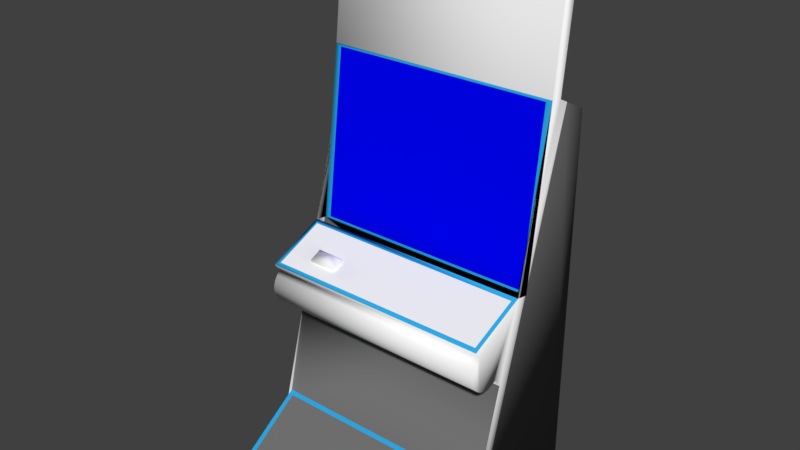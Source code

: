# Source: fruitmachine.blend  (saved by Blender 2.79.0; exported with 4.5.12 LTS)
import bpy
from mathutils import Matrix  # noqa: F401  (used for matrix-valued properties, if any)

bpy.ops.wm.read_factory_settings(use_empty=True)
scene = bpy.context.scene
scene.name = 'Scene'

# ---- collections
col_collection_1 = bpy.data.collections.new('Collection 1'); scene.collection.children.link(col_collection_1)

# ---- materials (node trees are filled in below, after node groups)
mat_charcoal = bpy.data.materials.new('__Charcoal_')
mat_charcoal.alpha_threshold = 0.0
mat_charcoal.use_transparent_shadow = False
mat_charcoal.diffuse_color = (0.1716, 0.1716, 0.1716, 1.0)
mat_charcoal.roughness = 0.5
mat_panel = bpy.data.materials.new('Panel')
mat_panel.alpha_threshold = 0.0
mat_panel.use_transparent_shadow = False
mat_panel.diffuse_color = (0.9412, 0.9412, 0.9412, 1.0)
mat_panel.roughness = 0.5
mat_screen = bpy.data.materials.new('Screen')
mat_screen.alpha_threshold = 0.0
mat_screen.use_transparent_shadow = False
mat_screen.diffuse_color = (0.0, 0.0006582, 1.0, 1.0)
mat_screen.roughness = 0.5
mat_material_0 = bpy.data.materials.new('material_0')
mat_material_0.alpha_threshold = 0.0
mat_material_0.use_transparent_shadow = False
mat_material_0.roughness = 0.5
mat_neon = bpy.data.materials.new('Neon')
mat_neon.alpha_threshold = 0.0
mat_neon.use_transparent_shadow = False
mat_neon.diffuse_color = (0.02621, 0.4079, 0.8, 1.0)
mat_neon.roughness = 0.5
mat_title = bpy.data.materials.new('Title')
mat_title.alpha_threshold = 0.0
mat_title.use_transparent_shadow = False
mat_title.roughness = 0.5
mat_button = bpy.data.materials.new('Button')
mat_button.alpha_threshold = 0.0
mat_button.use_transparent_shadow = False
mat_button.roughness = 0.5

# ---- material node trees

# ---- world
world_world = bpy.data.worlds.new('World'); scene.world = world_world
world_world.color = (0.05088, 0.05088, 0.05088)
world_world.use_sun_shadow = False
world_world.sun_shadow_jitter_overblur = 0.0
world_world.cycles.sampling_method = 'MANUAL'

# ---- meshes
me_id33 = bpy.data.meshes.new('ID33')
me_id33.from_pydata([(-21.71, -4.754, -24.78), (21.71, -4.754, -24.78), (21.71, -6.046, 1.405), (-21.71, 3.7, 7.712), (-20.97, -6.402, 3.343), (-21.71, -4.494, -5.479), (-21.71, -3.498, -5.519), (-21.71, -2.526, -5.3), (-21.71, -7.648, -2.062), (-21.71, -7.311, -0.1142), (-21.71, -6.965, -3.917), (-21.71, -6.289, -4.65), (21.71, -6.778, 0.7285), (-21.71, -6.046, 1.405), (-21.71, -6.778, 0.7285), (21.71, -7.648, -2.062), (21.71, -7.311, -0.1142), (21.71, -6.289, -4.65), (21.71, -7.862, -33.43), (20.97, -6.402, 3.343), (21.71, -4.494, -5.479), (21.71, -3.498, -5.519), (21.71, -2.526, -5.3), (21.71, -1.643, -4.837), (21.71, 12.32, 38.39), (-21.71, 12.32, 38.39), (21.71, 14.17, 37.46), (-21.71, -0.3439, -6.678), (21.71, -0.3439, -6.678), (-21.71, -1.643, -4.837), (-21.71, -5.446, -5.183), (21.71, -5.446, -5.183), (21.71, -6.965, -3.917), (21.71, -7.428, -3.035), (-21.71, -7.428, -3.035), (21.71, -7.608, -1.066), (-21.71, -7.608, -1.066), (-21.71, -5.75, -33.43), (-21.71, -7.862, -33.43), (21.71, 10.02, 38.86), (-21.71, 5.997, 7.246), (21.71, 5.997, 7.246), (-21.71, 10.02, 38.86), (21.71, 3.7, 7.712), (21.71, 18.95, -33.43), (21.71, -5.75, -33.43), (21.71, 18.95, 35.07), (-21.71, 14.17, 37.46), (-21.71, 18.95, -33.43), (-21.71, 18.95, 35.07), (-21.71, -17.27, -33.43), (21.71, -17.27, -33.43), (-20.62, 9.968, 38.42), (-20.62, 6.053, 7.686), (20.62, 9.968, 38.42), (20.62, 6.053, 7.686), (-21.71, -7.177, 3.008), (21.71, -7.177, 3.008), (-20.97, 2.925, 7.377), (20.97, 2.925, 7.377), (-20.84, -16.59, -32.96), (-20.84, -5.431, -25.24), (20.84, -5.431, -25.24), (20.84, -16.59, -32.96), (-21.71, 15.11, 62.38), (21.71, 15.11, 62.38), (21.71, 12.81, 62.85), (-21.71, 12.81, 62.85), (-5.722e-06, 2.925, 7.377), (-20.97, -1.738, 5.36), (-1.907e-06, -6.402, 3.343), (20.97, -1.738, 5.36), (-3.815e-06, -1.738, 5.36), (-10.48, 2.925, 7.377), (-20.97, 0.5934, 6.369), (-10.48, -6.402, 3.343), (20.97, 0.5934, 6.369), (10.48, 2.925, 7.377), (-20.97, -4.07, 4.352), (10.48, -6.402, 3.343), (20.97, -4.07, 4.352), (10.48, -1.738, 5.36), (-10.48, -1.738, 5.36), (-4.768e-06, 0.5934, 6.369), (-2.861e-06, -4.07, 4.352), (-10.48, -4.07, 4.352), (-10.48, 0.5934, 6.369), (10.48, 0.5934, 6.369), (10.48, -4.07, 4.352), (-15.73, 2.925, 7.377), (-20.97, 1.759, 6.873), (-15.73, -6.402, 3.343), (20.97, 1.759, 6.873), (5.242, 2.925, 7.377), (-20.97, -2.904, 4.856), (5.242, -6.402, 3.343), (20.97, -2.904, 4.856), (15.73, -1.738, 5.36), (-5.242, -1.738, 5.36), (-5.245e-06, 1.759, 6.873), (-3.338e-06, -2.904, 4.856), (-5.242, 2.925, 7.377), (-20.97, -0.5725, 5.864), (-5.242, -6.402, 3.343), (20.97, -0.5725, 5.864), (15.73, 2.925, 7.377), (-20.97, -5.236, 3.847), (15.73, -6.402, 3.343), (20.97, -5.236, 3.847), (5.242, -1.738, 5.36), (-15.73, -1.738, 5.36), (-4.292e-06, -0.5725, 5.864), (-2.384e-06, -5.236, 3.847), (-5.242, -4.07, 4.352), (-15.73, -4.07, 4.352), (-10.48, -2.904, 4.856), (-10.48, -5.236, 3.847), (-5.242, 0.5934, 6.369), (-15.73, 0.5934, 6.369), (-10.48, 1.759, 6.873), (-10.48, -0.5725, 5.864), (15.73, 0.5934, 6.369), (5.242, 0.5934, 6.369), (10.48, 1.759, 6.873), (10.48, -0.5725, 5.864), (15.73, -4.07, 4.352), (5.242, -4.07, 4.352), (10.48, -2.904, 4.856), (10.48, -5.236, 3.847), (5.242, -5.236, 3.847), (5.242, -2.904, 4.856), (15.73, -2.904, 4.856), (5.242, -0.5725, 5.864), (5.242, 1.759, 6.873), (15.73, 1.759, 6.873), (-15.73, -0.5725, 5.864), (-15.73, 1.759, 6.873), (-5.242, 1.759, 6.873), (-15.73, -5.236, 3.847), (-15.73, -2.904, 4.856), (-5.242, -2.904, 4.856), (-5.242, -5.236, 3.847), (-5.242, -0.5725, 5.864), (15.73, -0.5725, 5.864), (15.73, -5.236, 3.847), (-10.48, -4.07, 4.352), (-15.73, -2.904, 4.856), (-15.73, -1.738, 5.36), (-10.48, -2.904, 4.856), (-15.73, -4.07, 4.352), (-10.48, -1.738, 5.36), (-10.48, -3.117, 5.347), (-10.48, -1.951, 5.851), (-15.73, -3.117, 5.347), (-15.73, -1.951, 5.851), (-10.48, -4.283, 4.842), (-15.73, -4.283, 4.842), (-10.48, -2.534, 5.599), (-15.73, -2.534, 5.599), (-10.48, -3.7, 5.094), (-13.11, -4.283, 4.842), (-15.73, -3.7, 5.094), (-13.11, -1.951, 5.851)], [], [(28, 0, 1), (0, 28, 27), (57, 13, 2), (13, 57, 56), (3, 13, 56), (13, 3, 30), (30, 3, 5), (5, 3, 6), (6, 3, 7), (7, 3, 29), (29, 3, 27), (27, 37, 38), (37, 27, 47), (47, 27, 3), (47, 3, 25), (36, 34, 8), (34, 36, 9), (34, 9, 10), (10, 9, 14), (10, 14, 11), (11, 14, 13), (11, 13, 30), (12, 13, 14), (13, 12, 2), (33, 35, 15), (35, 33, 16), (16, 33, 32), (16, 32, 12), (12, 32, 17), (12, 17, 2), (2, 17, 31), (45, 28, 18), (28, 45, 26), (28, 26, 43), (43, 26, 24), (2, 43, 57), (43, 2, 31), (43, 31, 20), (43, 20, 21), (43, 21, 22), (43, 22, 23), (43, 23, 28), (24, 47, 25), (47, 24, 26), (23, 27, 28), (27, 23, 29), (23, 7, 29), (7, 23, 22), (22, 6, 7), (6, 22, 21), (21, 5, 6), (5, 21, 20), (20, 30, 5), (30, 20, 31), (31, 11, 30), (11, 31, 17), (32, 11, 17), (11, 32, 10), (33, 10, 32), (10, 33, 34), (15, 34, 33), (34, 15, 8), (35, 8, 15), (8, 35, 36), (16, 36, 35), (36, 16, 9), (12, 9, 16), (9, 12, 14), (44, 37, 48), (37, 44, 38), (38, 44, 18), (18, 44, 45), (54, 53, 55), (53, 54, 52), (44, 26, 45), (26, 44, 46), (26, 49, 47), (49, 26, 46), (49, 44, 48), (44, 49, 46), (47, 48, 37), (48, 47, 49), (62, 61, 60, 63), (53, 52, 42, 40), (52, 54, 39, 42), (54, 55, 41, 39), (55, 53, 40, 41), (39, 24, 65, 66), (3, 40, 42, 25), (24, 39, 41, 43), (4, 106, 78, 94, 69, 102, 74, 90, 58, 3, 56), (19, 107, 79, 95, 70, 103, 75, 91, 4, 56, 57), (59, 92, 76, 104, 71, 96, 80, 108, 19, 57, 43), (58, 89, 73, 101, 68, 93, 77, 105, 59, 43, 3), (61, 62, 1, 0), (63, 60, 50, 51), (62, 63, 51, 1), (60, 61, 0, 50), (64, 67, 66, 65), (24, 25, 64, 65), (42, 39, 66, 67), (25, 42, 67, 64), (144, 107, 19, 108), (143, 97, 71, 104), (142, 98, 72, 111), (141, 103, 70, 112), (140, 113, 84, 100), (139, 114, 149, 146), (138, 91, 75, 116), (137, 117, 83, 99), (136, 118, 86, 119), (135, 110, 82, 120), (134, 121, 76, 92), (133, 122, 87, 123), (132, 109, 81, 124), (131, 125, 80, 96), (130, 126, 88, 127), (129, 95, 79, 128), (126, 129, 128, 88), (84, 112, 129, 126), (112, 70, 95, 129), (109, 130, 127, 81), (72, 100, 130, 109), (100, 84, 126, 130), (97, 131, 96, 71), (81, 127, 131, 97), (127, 88, 125, 131), (122, 132, 124, 87), (83, 111, 132, 122), (111, 72, 109, 132), (93, 133, 123, 77), (68, 99, 133, 93), (99, 83, 122, 133), (105, 134, 92, 59), (77, 123, 134, 105), (123, 87, 121, 134), (118, 135, 120, 86), (74, 102, 135, 118), (102, 69, 110, 135), (89, 136, 119, 73), (58, 90, 136, 89), (90, 74, 118, 136), (101, 137, 99, 68), (73, 119, 137, 101), (119, 86, 117, 137), (114, 138, 116, 85), (78, 106, 138, 114), (106, 4, 91, 138), (114, 85, 145, 149), (69, 94, 139, 110), (94, 78, 114, 139), (98, 140, 100, 72), (82, 115, 140, 98), (115, 85, 113, 140), (113, 141, 112, 84), (85, 116, 141, 113), (116, 75, 103, 141), (117, 142, 111, 83), (86, 120, 142, 117), (120, 82, 98, 142), (121, 143, 104, 76), (87, 124, 143, 121), (124, 81, 97, 143), (125, 144, 108, 80), (88, 128, 144, 125), (128, 79, 107, 144), (152, 162, 154, 158, 153, 161, 156, 160, 155, 159, 151, 157), (148, 150, 152, 157, 151), (85, 115, 148, 145), (82, 110, 147, 150), (115, 82, 150, 148), (110, 139, 146, 147), (146, 149, 156, 161, 153), (145, 148, 151, 159, 155), (147, 146, 153, 158, 154), (150, 147, 154, 162, 152), (149, 145, 155, 160, 156)])
me_id33.polygons.foreach_set('use_smooth', [True] * 177)
me_id33.polygons.foreach_set('material_index', [0, 0, 1, 1, 1, 1, 1, 1, 1, 1, 1, 1, 1, 1, 1, 1, 1, 1, 1, 1, 1, 1, 1, 1, 1, 1, 1, 1, 1, 1, 1, 1, 1, 1, 1, 1, 1, 1, 1, 1, 1, 1, 1, 1, 1, 1, 1, 1, 1, 1, 1, 1, 1, 1, 1, 1, 1, 1, 1, 1, 1, 1, 1, 1, 1, 1, 1, 1, 2, 2, 2, 2, 2, 2, 0, 0, 0, 0, 0, 0, 0, 0, 0, 4, 4, 4, 4, 1, 1, 1, 4, 4, 4, 4, 4, 4, 4, 4, 1, 1, 5, 1, 1, 1, 1, 1, 1, 1, 1, 1, 1, 1, 1, 1, 1, 1, 1, 1, 1, 1, 1, 1, 1, 1, 1, 1, 1, 1, 1, 1, 1, 1, 1, 1, 1, 1, 1, 1, 1, 1, 1, 1, 1, 1, 1, 1, 1, 1, 1, 1, 1, 1, 1, 1, 1, 1, 1, 1, 1, 1, 1, 1, 1, 1, 1, 1, 1, 1, 1, 1, 1, 1, 1, 1, 1, 1, 1])
_uv = me_id33.uv_layers.new(name='UVMap')
_uv.uv.foreach_set('vector', [0.4139, 0.66, 0.09329, 0.3131, 0.6493, 0.4358, 0.09329, 0.3131, 0.4139, 0.66, 0.09386, 0.5808, 0.3242, 0.6294, 0.1157, 0.5835, 0.3333, 0.6306, 0.1157, 0.5835, 0.3242, 0.6294, 0.1185, 0.5837, 0.1044, 0.6149, 0.1157, 0.5835, 0.1185, 0.5837, 0.1157, 0.5835, 0.1044, 0.6149, 0.1049, 0.5773, 0.1049, 0.5773, 0.1044, 0.6149, 0.1029, 0.579, 0.1029, 0.579, 0.1044, 0.6149, 0.101, 0.5809, 0.101, 0.5809, 0.1044, 0.6149, 0.09904, 0.583, 0.09904, 0.583, 0.1044, 0.6149, 0.09712, 0.5852, 0.09712, 0.5852, 0.1044, 0.6149, 0.09386, 0.5808, 0.09386, 0.5808, 0.1939, 0.6818, 0.1995, 0.6931, 0.1939, 0.6818, 0.09386, 0.5808, 0.09744, 0.6925, 0.09744, 0.6925, 0.09386, 0.5808, 0.1044, 0.6149, 0.09744, 0.6925, 0.1044, 0.6149, 0.07831, 0.7179, 0.1133, 0.5805, 0.1105, 0.5788, 0.112, 0.5796, 0.1105, 0.5788, 0.1133, 0.5805, 0.1143, 0.5814, 0.1105, 0.5788, 0.1143, 0.5814, 0.1088, 0.5781, 0.1088, 0.5781, 0.1143, 0.5814, 0.1151, 0.5825, 0.1088, 0.5781, 0.1151, 0.5825, 0.107, 0.5776, 0.107, 0.5776, 0.1151, 0.5825, 0.1157, 0.5835, 0.107, 0.5776, 0.1157, 0.5835, 0.1049, 0.5773, 0.3381, 0.6301, 0.1157, 0.5835, 0.1151, 0.5825, 0.1157, 0.5835, 0.3381, 0.6301, 0.3333, 0.6306, 0.3582, 0.6336, 0.348, 0.6309, 0.3531, 0.6321, 0.348, 0.6309, 0.3582, 0.6336, 0.343, 0.6302, 0.343, 0.6302, 0.3582, 0.6336, 0.3633, 0.6356, 0.343, 0.6302, 0.3633, 0.6356, 0.3381, 0.6301, 0.3381, 0.6301, 0.3633, 0.6356, 0.3683, 0.6383, 0.3381, 0.6301, 0.3683, 0.6383, 0.3333, 0.6306, 0.3333, 0.6306, 0.3683, 0.6383, 0.373, 0.6415, 0.3071, 0.6654, 0.4139, 0.66, 0.2877, 0.6857, 0.4139, 0.66, 0.3071, 0.6654, 0.1721, 0.6763, 0.4139, 0.66, 0.1721, 0.6763, 0.2942, 0.6686, 0.2942, 0.6686, 0.1721, 0.6763, 0.1513, 0.7011, 0.3333, 0.6306, 0.2942, 0.6686, 0.3242, 0.6294, 0.2942, 0.6686, 0.3333, 0.6306, 0.373, 0.6415, 0.2942, 0.6686, 0.373, 0.6415, 0.3797, 0.6452, 0.2942, 0.6686, 0.3797, 0.6452, 0.3861, 0.6491, 0.2942, 0.6686, 0.3861, 0.6491, 0.3922, 0.653, 0.2942, 0.6686, 0.3922, 0.653, 0.3979, 0.6568, 0.2942, 0.6686, 0.3979, 0.6568, 0.4139, 0.66, 0.1513, 0.7011, 0.09744, 0.6925, 0.07831, 0.7179, 0.09744, 0.6925, 0.1513, 0.7011, 0.1721, 0.6763, 0.3979, 0.6568, 0.09386, 0.5808, 0.4139, 0.66, 0.09386, 0.5808, 0.3979, 0.6568, 0.09712, 0.5852, 0.3979, 0.6568, 0.09904, 0.583, 0.09712, 0.5852, 0.09904, 0.583, 0.3979, 0.6568, 0.3922, 0.653, 0.3922, 0.653, 0.101, 0.5809, 0.09904, 0.583, 0.101, 0.5809, 0.3922, 0.653, 0.3861, 0.6491, 0.3861, 0.6491, 0.1029, 0.579, 0.101, 0.5809, 0.1029, 0.579, 0.3861, 0.6491, 0.3797, 0.6452, 0.3797, 0.6452, 0.1049, 0.5773, 0.1029, 0.579, 0.1049, 0.5773, 0.3797, 0.6452, 0.373, 0.6415, 0.373, 0.6415, 0.107, 0.5776, 0.1049, 0.5773, 0.107, 0.5776, 0.373, 0.6415, 0.3683, 0.6383, 0.3633, 0.6356, 0.107, 0.5776, 0.3683, 0.6383, 0.107, 0.5776, 0.3633, 0.6356, 0.1088, 0.5781, 0.3582, 0.6336, 0.1088, 0.5781, 0.3633, 0.6356, 0.1088, 0.5781, 0.3582, 0.6336, 0.1105, 0.5788, 0.3531, 0.6321, 0.1105, 0.5788, 0.3582, 0.6336, 0.1105, 0.5788, 0.3531, 0.6321, 0.112, 0.5796, 0.348, 0.6309, 0.112, 0.5796, 0.3531, 0.6321, 0.112, 0.5796, 0.348, 0.6309, 0.1133, 0.5805, 0.343, 0.6302, 0.1133, 0.5805, 0.348, 0.6309, 0.1133, 0.5805, 0.343, 0.6302, 0.1143, 0.5814, 0.3381, 0.6301, 0.1143, 0.5814, 0.343, 0.6302, 0.1143, 0.5814, 0.3381, 0.6301, 0.1151, 0.5825, 0.2603, 0.6702, 0.1939, 0.6818, 0.206, 0.6804, 0.1939, 0.6818, 0.2603, 0.6702, 0.1995, 0.6931, 0.1995, 0.6931, 0.2603, 0.6702, 0.2877, 0.6857, 0.2877, 0.6857, 0.2603, 0.6702, 0.3071, 0.6654, 0.1658, 0.7244, 0.1116, 0.6131, 0.2434, 0.6627, 0.1116, 0.6131, 0.1658, 0.7244, 0.069, 0.6992, 0.2603, 0.6702, 0.1721, 0.6763, 0.3071, 0.6654, 0.1721, 0.6763, 0.2603, 0.6702, 0.1678, 0.6624, 0.1721, 0.6763, 0.1245, 0.6901, 0.09744, 0.6925, 0.1245, 0.6901, 0.1721, 0.6763, 0.1678, 0.6624, 0.1245, 0.6901, 0.2603, 0.6702, 0.206, 0.6804, 0.2603, 0.6702, 0.1245, 0.6901, 0.1678, 0.6624, 0.09744, 0.6925, 0.206, 0.6804, 0.1939, 0.6818, 0.206, 0.6804, 0.09744, 0.6925, 0.1245, 0.6901, 0.7251, 0.3812, 0.09044, 0.278, 0.1005, 0.01694, 0.9054, 0.06238, 0.1116, 0.6131, 0.069, 0.6992, 0.0612, 0.7094, 0.1075, 0.6159, 0.069, 0.6992, 0.1658, 0.7244, 0.1508, 0.7093, 0.0612, 0.7094, 0.1658, 0.7244, 0.2434, 0.6627, 0.2693, 0.6662, 0.1508, 0.7093, 0.2434, 0.6627, 0.1116, 0.6131, 0.1075, 0.6159, 0.2693, 0.6662, 0.1508, 0.7093, 0.1513, 0.7011, 0.1193, 0.7139, 0.1269, 0.7364, 0.1044, 0.6149, 0.1075, 0.6159, 0.0612, 0.7094, 0.07831, 0.7179, 0.1513, 0.7011, 0.1508, 0.7093, 0.2693, 0.6662, 0.2942, 0.6686, 0.1215, 0.5821, 0.1199, 0.5865, 0.1184, 0.5909, 0.1169, 0.5953, 0.1154, 0.5997, 0.1139, 0.6041, 0.1124, 0.6085, 0.1109, 0.6129, 0.1094, 0.6173, 0.1044, 0.6149, 0.1185, 0.5837, 0.3149, 0.6289, 0.2907, 0.623, 0.2665, 0.6172, 0.2424, 0.6113, 0.2182, 0.6055, 0.194, 0.5996, 0.1698, 0.5938, 0.1456, 0.5879, 0.1215, 0.5821, 0.1185, 0.5837, 0.3242, 0.6294, 0.2954, 0.6678, 0.2978, 0.663, 0.3003, 0.6581, 0.3027, 0.6532, 0.3051, 0.6483, 0.3076, 0.6435, 0.31, 0.6386, 0.3125, 0.6337, 0.3149, 0.6289, 0.3242, 0.6294, 0.2942, 0.6686, 0.1094, 0.6173, 0.1326, 0.6237, 0.1559, 0.63, 0.1791, 0.6363, 0.2024, 0.6426, 0.2256, 0.6489, 0.2489, 0.6552, 0.2721, 0.6615, 0.2954, 0.6678, 0.2942, 0.6686, 0.1044, 0.6149, 0.09044, 0.278, 0.7251, 0.3812, 0.6493, 0.4358, 0.09329, 0.3131, 0.9054, 0.06238, 0.1005, 0.01694, 0.08219, 8.846e-05, 0.9999, 8.85e-05, 0.7251, 0.3812, 0.9054, 0.06238, 0.9999, 8.85e-05, 0.6493, 0.4358, 0.1005, 0.01694, 0.09044, 0.278, 0.09329, 0.3131, 0.08219, 8.846e-05, 0.02837, 0.7542, 8.846e-05, 0.7827, 0.1269, 0.7364, 0.1193, 0.7139, 0.1513, 0.7011, 0.07831, 0.7179, 0.02837, 0.7542, 0.1193, 0.7139, 0.0612, 0.7094, 0.1508, 0.7093, 0.1269, 0.7364, 8.846e-05, 0.7827, 0.07831, 0.7179, 0.0612, 0.7094, 8.846e-05, 0.7827, 0.02837, 0.7542, 0.2884, 0.6278, 0.2907, 0.623, 0.3149, 0.6289, 0.3125, 0.6337, 0.2791, 0.6471, 0.2814, 0.6423, 0.3051, 0.6483, 0.3027, 0.6532, 0.1847, 0.6225, 0.1866, 0.618, 0.2103, 0.624, 0.2083, 0.6287, 0.1921, 0.6042, 0.194, 0.5996, 0.2182, 0.6055, 0.2162, 0.6101, 0.1884, 0.6134, 0.1903, 0.6088, 0.2142, 0.6148, 0.2123, 0.6194, 0.1408, 0.6013, 0.1424, 0.5969, 0.1424, 0.5969, 0.1408, 0.6013, 0.144, 0.5924, 0.1456, 0.5879, 0.1698, 0.5938, 0.1681, 0.5983, 0.181, 0.6317, 0.1829, 0.6271, 0.2063, 0.6333, 0.2044, 0.638, 0.1343, 0.6192, 0.1359, 0.6147, 0.1594, 0.6209, 0.1576, 0.6254, 0.1375, 0.6103, 0.1391, 0.6058, 0.1629, 0.6119, 0.1611, 0.6164, 0.2745, 0.6567, 0.2768, 0.6519, 0.3003, 0.6581, 0.2978, 0.663, 0.2277, 0.6442, 0.2298, 0.6395, 0.2533, 0.6457, 0.2511, 0.6505, 0.2319, 0.6348, 0.234, 0.6301, 0.2577, 0.6362, 0.2555, 0.6409, 0.2837, 0.6375, 0.2861, 0.6326, 0.31, 0.6386, 0.3076, 0.6435, 0.2361, 0.6254, 0.2382, 0.6207, 0.2621, 0.6267, 0.2599, 0.6314, 0.2403, 0.616, 0.2424, 0.6113, 0.2665, 0.6172, 0.2643, 0.6219, 0.2382, 0.6207, 0.2403, 0.616, 0.2643, 0.6219, 0.2621, 0.6267, 0.2142, 0.6148, 0.2162, 0.6101, 0.2403, 0.616, 0.2382, 0.6207, 0.2162, 0.6101, 0.2182, 0.6055, 0.2424, 0.6113, 0.2403, 0.616, 0.234, 0.6301, 0.2361, 0.6254, 0.2599, 0.6314, 0.2577, 0.6362, 0.2103, 0.624, 0.2123, 0.6194, 0.2361, 0.6254, 0.234, 0.6301, 0.2123, 0.6194, 0.2142, 0.6148, 0.2382, 0.6207, 0.2361, 0.6254, 0.2814, 0.6423, 0.2837, 0.6375, 0.3076, 0.6435, 0.3051, 0.6483, 0.2577, 0.6362, 0.2599, 0.6314, 0.2837, 0.6375, 0.2814, 0.6423, 0.2599, 0.6314, 0.2621, 0.6267, 0.2861, 0.6326, 0.2837, 0.6375, 0.2298, 0.6395, 0.2319, 0.6348, 0.2555, 0.6409, 0.2533, 0.6457, 0.2063, 0.6333, 0.2083, 0.6287, 0.2319, 0.6348, 0.2298, 0.6395, 0.2083, 0.6287, 0.2103, 0.624, 0.234, 0.6301, 0.2319, 0.6348, 0.2256, 0.6489, 0.2277, 0.6442, 0.2511, 0.6505, 0.2489, 0.6552, 0.2024, 0.6426, 0.2044, 0.638, 0.2277, 0.6442, 0.2256, 0.6489, 0.2044, 0.638, 0.2063, 0.6333, 0.2298, 0.6395, 0.2277, 0.6442, 0.2721, 0.6615, 0.2745, 0.6567, 0.2978, 0.663, 0.2954, 0.6678, 0.2489, 0.6552, 0.2511, 0.6505, 0.2745, 0.6567, 0.2721, 0.6615, 0.2511, 0.6505, 0.2533, 0.6457, 0.2768, 0.6519, 0.2745, 0.6567, 0.1359, 0.6147, 0.1375, 0.6103, 0.1611, 0.6164, 0.1594, 0.6209, 0.1124, 0.6085, 0.1139, 0.6041, 0.1375, 0.6103, 0.1359, 0.6147, 0.1139, 0.6041, 0.1154, 0.5997, 0.1391, 0.6058, 0.1375, 0.6103, 0.1326, 0.6237, 0.1343, 0.6192, 0.1576, 0.6254, 0.1559, 0.63, 0.1094, 0.6173, 0.1109, 0.6129, 0.1343, 0.6192, 0.1326, 0.6237, 0.1109, 0.6129, 0.1124, 0.6085, 0.1359, 0.6147, 0.1343, 0.6192, 0.1791, 0.6363, 0.181, 0.6317, 0.2044, 0.638, 0.2024, 0.6426, 0.1559, 0.63, 0.1576, 0.6254, 0.181, 0.6317, 0.1791, 0.6363, 0.1576, 0.6254, 0.1594, 0.6209, 0.1829, 0.6271, 0.181, 0.6317, 0.1424, 0.5969, 0.144, 0.5924, 0.1681, 0.5983, 0.1663, 0.6028, 0.1184, 0.5909, 0.1199, 0.5865, 0.144, 0.5924, 0.1424, 0.5969, 0.1199, 0.5865, 0.1215, 0.5821, 0.1456, 0.5879, 0.144, 0.5924, 0.1424, 0.5969, 0.1663, 0.6028, 0.1663, 0.6028, 0.1424, 0.5969, 0.1154, 0.5997, 0.1169, 0.5953, 0.1408, 0.6013, 0.1391, 0.6058, 0.1169, 0.5953, 0.1184, 0.5909, 0.1424, 0.5969, 0.1408, 0.6013, 0.1866, 0.618, 0.1884, 0.6134, 0.2123, 0.6194, 0.2103, 0.624, 0.1629, 0.6119, 0.1646, 0.6074, 0.1884, 0.6134, 0.1866, 0.618, 0.1646, 0.6074, 0.1663, 0.6028, 0.1903, 0.6088, 0.1884, 0.6134, 0.1903, 0.6088, 0.1921, 0.6042, 0.2162, 0.6101, 0.2142, 0.6148, 0.1663, 0.6028, 0.1681, 0.5983, 0.1921, 0.6042, 0.1903, 0.6088, 0.1681, 0.5983, 0.1698, 0.5938, 0.194, 0.5996, 0.1921, 0.6042, 0.1829, 0.6271, 0.1847, 0.6225, 0.2083, 0.6287, 0.2063, 0.6333, 0.1594, 0.6209, 0.1611, 0.6164, 0.1847, 0.6225, 0.1829, 0.6271, 0.1611, 0.6164, 0.1629, 0.6119, 0.1866, 0.618, 0.1847, 0.6225, 0.2768, 0.6519, 0.2791, 0.6471, 0.3027, 0.6532, 0.3003, 0.6581, 0.2533, 0.6457, 0.2555, 0.6409, 0.2791, 0.6471, 0.2768, 0.6519, 0.2555, 0.6409, 0.2577, 0.6362, 0.2814, 0.6423, 0.2791, 0.6471, 0.2861, 0.6326, 0.2884, 0.6278, 0.3125, 0.6337, 0.31, 0.6386, 0.2621, 0.6267, 0.2643, 0.6219, 0.2884, 0.6278, 0.2861, 0.6326, 0.2643, 0.6219, 0.2665, 0.6172, 0.2907, 0.623, 0.2884, 0.6278, 0.1629, 0.6119, 0.151, 0.6088, 0.1391, 0.6058, 0.1399, 0.6036, 0.1408, 0.6013, 0.1416, 0.5991, 0.1424, 0.5969, 0.1544, 0.5999, 0.1663, 0.6028, 0.1655, 0.6051, 0.1646, 0.6074, 0.1637, 0.6096, 0.1646, 0.6074, 0.1629, 0.6119, 0.1629, 0.6119, 0.1637, 0.6096, 0.1646, 0.6074, 0.1663, 0.6028, 0.1646, 0.6074, 0.1646, 0.6074, 0.1663, 0.6028, 0.1629, 0.6119, 0.1391, 0.6058, 0.1391, 0.6058, 0.1629, 0.6119, 0.1646, 0.6074, 0.1629, 0.6119, 0.1629, 0.6119, 0.1646, 0.6074, 0.1391, 0.6058, 0.1408, 0.6013, 0.1408, 0.6013, 0.1391, 0.6058, 0.1408, 0.6013, 0.1424, 0.5969, 0.1424, 0.5969, 0.1416, 0.5991, 0.1408, 0.6013, 0.1663, 0.6028, 0.1646, 0.6074, 0.1646, 0.6074, 0.1655, 0.6051, 0.1663, 0.6028, 0.1391, 0.6058, 0.1408, 0.6013, 0.1408, 0.6013, 0.1399, 0.6036, 0.1391, 0.6058, 0.1629, 0.6119, 0.1391, 0.6058, 0.1391, 0.6058, 0.151, 0.6088, 0.1629, 0.6119, 0.1424, 0.5969, 0.1663, 0.6028, 0.1663, 0.6028, 0.1544, 0.5999, 0.1424, 0.5969])
me_id33.materials.append(mat_charcoal)
me_id33.materials.append(mat_panel)
me_id33.materials.append(mat_screen)
me_id33.materials.append(mat_material_0)
me_id33.materials.append(mat_neon)
me_id33.materials.append(mat_title)
me_id33.materials.append(mat_button)
me_id33.use_remesh_preserve_volume = False
me_id33.use_remesh_preserve_attributes = False
me_id33.use_mirror_vertex_groups = False
me_id33.update()
me_id33.normals_split_custom_set([tuple(v) for v in zip(*[iter([0.8155, -0.5686, -0.108, 0.0, -0.824, 0.5666, 0.0, -0.824, 0.5666, 0.0, -0.824, 0.5666, 0.8155, -0.5686, -0.108, -0.8155, -0.5686, -0.108, 0.5673, -0.7928, 0.223, -0.8888, -0.4557, 0.0483, 0.8888, -0.4557, 0.0483, -0.8888, -0.4557, 0.0483, 0.5673, -0.7928, 0.223, -0.5673, -0.7928, 0.223, -0.9167, 0.1541, 0.3686, -0.8888, -0.4557, 0.0483, -0.5673, -0.7928, 0.223, -0.8888, -0.4557, 0.0483, -0.9167, 0.1541, 0.3686, -0.6789, -0.308, -0.6665, -0.6789, -0.308, -0.6665, -0.9167, 0.1541, 0.3686, -0.6789, -0.125, -0.7235, -0.6789, -0.125, -0.7235, -0.9167, 0.1541, 0.3686, -0.6789, 0.06654, -0.7312, -0.6789, 0.06654, -0.7312, -0.9167, 0.1541, 0.3686, -0.6789, 0.2535, -0.6891, -0.6789, 0.2535, -0.6891, -0.9167, 0.1541, 0.3686, -0.8888, -0.1074, -0.4455, -0.8888, -0.1074, -0.4455, -0.9167, 0.1541, 0.3686, -0.8155, -0.5686, -0.108, -0.8155, -0.5686, -0.108, -0.7071, -1.087e-07, -0.7071, -0.6367, 0.0, -0.7712, -0.7071, -1.087e-07, -0.7071, -0.8155, -0.5686, -0.108, -0.7071, 0.3167, 0.6322, -0.7071, 0.3167, 0.6322, -0.8155, -0.5686, -0.108, -0.9167, 0.1541, 0.3686, -0.7071, 0.3167, 0.6322, -0.9167, 0.1541, 0.3686, -0.642, 0.7029, 0.3062, -0.6789, -0.7235, 0.125, -0.6789, -0.6891, -0.2535, -0.6789, -0.7312, -0.06654, -0.6789, -0.6891, -0.2535, -0.6789, -0.7235, 0.125, -0.6789, -0.6666, 0.308, -0.6789, -0.6891, -0.2535, -0.6789, -0.6666, 0.308, -0.6789, -0.6, -0.4233, -0.6789, -0.6, -0.4233, -0.6789, -0.6666, 0.308, -0.6789, -0.5641, 0.47, -0.6789, -0.6, -0.4233, -0.6789, -0.5641, 0.47, -0.6789, -0.47, -0.5641, -0.6789, -0.47, -0.5641, -0.6789, -0.5641, 0.47, -0.8888, -0.4557, 0.0483, -0.6789, -0.47, -0.5641, -0.8888, -0.4557, 0.0483, -0.6789, -0.308, -0.6665, 0.6789, -0.5641, 0.47, -0.8888, -0.4557, 0.0483, -0.6789, -0.5641, 0.47, -0.8888, -0.4557, 0.0483, 0.6789, -0.5641, 0.47, 0.8888, -0.4557, 0.0483, 0.6789, -0.6891, -0.2535, 0.6789, -0.7235, 0.125, 0.6789, -0.7312, -0.06654, 0.6789, -0.7235, 0.125, 0.6789, -0.6891, -0.2535, 0.6789, -0.6666, 0.308, 0.6789, -0.6666, 0.308, 0.6789, -0.6891, -0.2535, 0.6789, -0.6, -0.4233, 0.6789, -0.6666, 0.308, 0.6789, -0.6, -0.4233, 0.6789, -0.5641, 0.47, 0.6789, -0.5641, 0.47, 0.6789, -0.6, -0.4233, 0.6789, -0.47, -0.5641, 0.6789, -0.5641, 0.47, 0.6789, -0.47, -0.5641, 0.8888, -0.4557, 0.0483, 0.8888, -0.4557, 0.0483, 0.6789, -0.47, -0.5641, 0.6789, -0.308, -0.6665, 0.7071, 1.087e-07, -0.7071, 0.8155, -0.5686, -0.108, 0.6367, 0.0, -0.7712, 0.8155, -0.5686, -0.108, 0.7071, 1.087e-07, -0.7071, 0.7071, 0.3167, 0.6322, 0.8155, -0.5686, -0.108, 0.7071, 0.3167, 0.6322, 0.834, -0.4187, 0.3593, 0.834, -0.4187, 0.3593, 0.7071, 0.3167, 0.6322, 0.8605, 0.2343, 0.4524, 0.8888, -0.4557, 0.0483, 0.834, -0.4187, 0.3593, 0.5673, -0.7928, 0.223, 0.834, -0.4187, 0.3593, 0.8888, -0.4557, 0.0483, 0.6789, -0.308, -0.6665, 0.834, -0.4187, 0.3593, 0.6789, -0.308, -0.6665, 0.6789, -0.125, -0.7235, 0.834, -0.4187, 0.3593, 0.6789, -0.125, -0.7235, 0.6789, 0.06654, -0.7312, 0.834, -0.4187, 0.3593, 0.6789, 0.06654, -0.7312, 0.6789, 0.2535, -0.6891, 0.834, -0.4187, 0.3593, 0.6789, 0.2535, -0.6891, 0.8888, -0.1074, -0.4455, 0.834, -0.4187, 0.3593, 0.8888, -0.1074, -0.4455, 0.8155, -0.5686, -0.108, 0.8605, 0.2343, 0.4524, -0.7071, 0.3167, 0.6322, -0.642, 0.7029, 0.3062, -0.7071, 0.3167, 0.6322, 0.8605, 0.2343, 0.4524, 0.7071, 0.3167, 0.6322, 0.8888, -0.1074, -0.4455, -0.8155, -0.5686, -0.108, 0.8155, -0.5686, -0.108, -0.8155, -0.5686, -0.108, 0.8888, -0.1074, -0.4455, -0.8888, -0.1074, -0.4455, 0.8888, -0.1074, -0.4455, -0.6789, 0.2535, -0.6891, -0.8888, -0.1074, -0.4455, -0.6789, 0.2535, -0.6891, 0.8888, -0.1074, -0.4455, 0.6789, 0.2535, -0.6891, 0.6789, 0.2535, -0.6891, -0.6789, 0.06654, -0.7312, -0.6789, 0.2535, -0.6891, -0.6789, 0.06654, -0.7312, 0.6789, 0.2535, -0.6891, 0.6789, 0.06654, -0.7312, 0.6789, 0.06654, -0.7312, -0.6789, -0.125, -0.7235, -0.6789, 0.06654, -0.7312, -0.6789, -0.125, -0.7235, 0.6789, 0.06654, -0.7312, 0.6789, -0.125, -0.7235, 0.6789, -0.125, -0.7235, -0.6789, -0.308, -0.6665, -0.6789, -0.125, -0.7235, -0.6789, -0.308, -0.6665, 0.6789, -0.125, -0.7235, 0.6789, -0.308, -0.6665, 0.6789, -0.308, -0.6665, -0.6789, -0.47, -0.5641, -0.6789, -0.308, -0.6665, -0.6789, -0.47, -0.5641, 0.6789, -0.308, -0.6665, 0.6789, -0.47, -0.5641, 0.6789, -0.6, -0.4233, -0.6789, -0.47, -0.5641, 0.6789, -0.47, -0.5641, -0.6789, -0.47, -0.5641, 0.6789, -0.6, -0.4233, -0.6789, -0.6, -0.4233, 0.6789, -0.6891, -0.2535, -0.6789, -0.6, -0.4233, 0.6789, -0.6, -0.4233, -0.6789, -0.6, -0.4233, 0.6789, -0.6891, -0.2535, -0.6789, -0.6891, -0.2535, 0.6789, -0.7312, -0.06654, -0.6789, -0.6891, -0.2535, 0.6789, -0.6891, -0.2535, -0.6789, -0.6891, -0.2535, 0.6789, -0.7312, -0.06654, -0.6789, -0.7312, -0.06654, 0.6789, -0.7235, 0.125, -0.6789, -0.7312, -0.06654, 0.6789, -0.7312, -0.06654, -0.6789, -0.7312, -0.06654, 0.6789, -0.7235, 0.125, -0.6789, -0.7235, 0.125, 0.6789, -0.6666, 0.308, -0.6789, -0.7235, 0.125, 0.6789, -0.7235, 0.125, -0.6789, -0.7235, 0.125, 0.6789, -0.6666, 0.308, -0.6789, -0.6666, 0.308, 0.6789, -0.5641, 0.47, -0.6789, -0.6666, 0.308, 0.6789, -0.6666, 0.308, -0.6789, -0.6666, 0.308, 0.6789, -0.5641, 0.47, -0.6789, -0.5641, 0.47, 0.5774, 0.5774, -0.5773, -0.7071, -1.087e-07, -0.7071, -0.5774, 0.5773, -0.5773, -0.7071, -1.087e-07, -0.7071, 0.5774, 0.5774, -0.5773, -0.6367, 0.0, -0.7712, -0.6367, 0.0, -0.7712, 0.5774, 0.5774, -0.5773, 0.6367, 0.0, -0.7712, 0.6367, 0.0, -0.7712, 0.5774, 0.5774, -0.5773, 0.7071, 1.087e-07, -0.7071, 0.0, -0.992, 0.1264, 0.0, -0.992, 0.1264, 0.0, -0.992, 0.1264, 0.0, -0.992, 0.1264, 0.0, -0.992, 0.1264, 0.0, -0.992, 0.1264, 0.5774, 0.5774, -0.5773, 0.7071, 0.3167, 0.6322, 0.7071, 1.087e-07, -0.7071, 0.7071, 0.3167, 0.6322, 0.5774, 0.5774, -0.5773, 0.6058, 0.677, 0.418, 0.7071, 0.3167, 0.6322, -0.6058, 0.677, 0.418, -0.7071, 0.3167, 0.6322, -0.6058, 0.677, 0.418, 0.7071, 0.3167, 0.6322, 0.6058, 0.677, 0.418, -0.6058, 0.677, 0.418, 0.5774, 0.5774, -0.5773, -0.5774, 0.5773, -0.5773, 0.5774, 0.5774, -0.5773, -0.6058, 0.677, 0.418, 0.6058, 0.677, 0.418, -0.7071, 0.3167, 0.6322, -0.5774, 0.5773, -0.5773, -0.7071, -1.087e-07, -0.7071, -0.5774, 0.5773, -0.5773, -0.7071, 0.3167, 0.6322, -0.6058, 0.677, 0.418, 0.0, -0.5688, 0.8225, 0.0, -0.5688, 0.8225, 0.0, -0.5688, 0.8225, 0.0, -0.5688, 0.8225, 0.0, -0.992, 0.1264, 0.0, -0.992, 0.1264, -0.7452, -0.6133, 0.2618, -0.6145, -0.241, 0.7512, 0.0, -0.992, 0.1264, 0.0, -0.992, 0.1264, 0.3559, -0.9231, 0.1454, -0.7452, -0.6133, 0.2618, 0.0, -0.992, 0.1264, 0.0, -0.992, 0.1264, 0.03518, -0.9838, 0.176, 0.3559, -0.9231, 0.1454, 0.0, -0.992, 0.1264, 0.0, -0.992, 0.1264, -0.6145, -0.241, 0.7512, 0.03518, -0.9838, 0.176, 0.3559, -0.9231, 0.1454, 0.8605, 0.2343, 0.4524, 0.5819, 0.6584, 0.4774, 0.573, -0.4811, 0.6635, -0.9167, 0.1541, 0.3686, -0.6145, -0.241, 0.7512, -0.7452, -0.6133, 0.2618, -0.642, 0.7029, 0.3062, 0.8605, 0.2343, 0.4524, 0.3559, -0.9231, 0.1454, 0.03518, -0.9838, 0.176, 0.834, -0.4187, 0.3593, -1.607e-07, -0.3969, 0.9178, -2.168e-07, -0.3969, 0.9178, -2.168e-07, -0.3969, 0.9178, -2.168e-07, -0.3969, 0.9178, -2.347e-07, -0.3969, 0.9178, -2.347e-07, -0.3969, 0.9178, -2.347e-07, -0.3969, 0.9178, -2.347e-07, -0.3969, 0.9178, -1.81e-07, -0.3969, 0.9178, -0.9167, 0.1541, 0.3686, -0.5673, -0.7928, 0.223, 2.373e-09, -0.3969, 0.9178, 3.256e-09, -0.3969, 0.9178, 3.256e-09, -0.3969, 0.9178, 3.256e-09, -0.3969, 0.9178, 3.256e-09, -0.3969, 0.9178, 3.256e-09, -0.3969, 0.9178, 3.256e-09, -0.3969, 0.9178, 2.116e-08, -0.3969, 0.9178, -1.607e-07, -0.3969, 0.9178, -0.5673, -0.7928, 0.223, 0.5673, -0.7928, 0.223, 0.0, -0.3969, 0.9178, 0.0, -0.3969, 0.9178, 0.0, -0.3969, 0.9178, 0.0, -0.3969, 0.9178, 0.0, -0.3969, 0.9178, 0.0, -0.3969, 0.9178, 0.0, -0.3969, 0.9178, 0.0, -0.3969, 0.9178, 2.373e-09, -0.3969, 0.9178, 0.5673, -0.7928, 0.223, 0.834, -0.4187, 0.3593, -1.81e-07, -0.3969, 0.9178, 0.0, -0.3969, 0.9178, 0.0, -0.3969, 0.9178, 0.0, -0.3969, 0.9178, 0.0, -0.3969, 0.9178, 0.0, -0.3969, 0.9178, 0.0, -0.3969, 0.9178, 0.0, -0.3969, 0.9178, 0.0, -0.3969, 0.9178, 0.834, -0.4187, 0.3593, -0.9167, 0.1541, 0.3686, 0.0, -0.5688, 0.8225, 0.0, -0.5688, 0.8225, 0.0, -0.824, 0.5666, 0.0, -0.824, 0.5666, 0.0, -0.5688, 0.8225, 0.0, -0.5688, 0.8225, 0.0, -0.5688, 0.8225, 0.0, -0.5688, 0.8225, 0.0, -0.5688, 0.8225, 0.0, -0.5688, 0.8225, 0.0, -0.5688, 0.8225, 0.0, -0.824, 0.5666, 0.0, -0.5688, 0.8225, 0.0, -0.5688, 0.8225, 0.0, -0.824, 0.5666, 0.0, -0.5688, 0.8225, -0.5819, 0.6584, 0.4774, -0.573, -0.4811, 0.6635, 0.573, -0.4811, 0.6635, 0.5819, 0.6584, 0.4774, 0.8605, 0.2343, 0.4524, -0.642, 0.7029, 0.3062, -0.5819, 0.6584, 0.4774, 0.5819, 0.6584, 0.4774, -0.7452, -0.6133, 0.2618, 0.3559, -0.9231, 0.1454, 0.573, -0.4811, 0.6635, -0.573, -0.4811, 0.6635, -0.642, 0.7029, 0.3062, -0.7452, -0.6133, 0.2618, -0.573, -0.4811, 0.6635, -0.5819, 0.6584, 0.4774, 0.0, -0.3969, 0.9178, 3.256e-09, -0.3969, 0.9178, 2.373e-09, -0.3969, 0.9178, 0.0, -0.3969, 0.9178, 0.0, -0.3969, 0.9178, 0.0, -0.3969, 0.9178, 0.0, -0.3969, 0.9178, 0.0, -0.3969, 0.9178, 0.0, -0.3969, 0.9178, 0.0, -0.3969, 0.9178, 0.0, -0.3969, 0.9178, 0.0, -0.3969, 0.9178, 0.0, -0.3969, 0.9178, 3.256e-09, -0.3969, 0.9178, 3.256e-09, -0.3969, 0.9178, 0.0, -0.3969, 0.9178, 0.0, -0.3969, 0.9178, 0.0, -0.3969, 0.9178, 0.0, -0.3969, 0.9178, 0.0, -0.3969, 0.9178, 1.828e-08, -0.2027, 0.9792, 1.461e-08, -0.243, 0.97, -0.4761, -0.437, 0.7632, -0.7071, -2.483e-07, 0.7071, 1.79e-08, -0.3969, 0.9178, 2.116e-08, -0.3969, 0.9178, 3.256e-09, -0.3969, 0.9178, 0.0, -0.3969, 0.9178, 0.0, -0.3969, 0.9178, 0.0, -0.3969, 0.9178, 0.0, -0.3969, 0.9178, 0.0, -0.3969, 0.9178, 0.0, -0.3969, 0.9178, 0.0, -0.3969, 0.9178, 0.0, -0.3969, 0.9178, 0.0, -0.3969, 0.9178, 0.0, -0.3969, 0.9178, 0.0, -0.243, 0.97, 0.0, -0.243, 0.97, 0.0, -0.3969, 0.9178, 0.0, -0.3969, 0.9178, 0.0, -0.3969, 0.9178, 0.0, -0.3969, 0.9178, 0.0, -0.3969, 0.9178, 0.0, -0.3969, 0.9178, 0.0, -0.3969, 0.9178, 0.0, -0.3969, 0.9178, 0.0, -0.3969, 0.9178, 0.0, -0.3969, 0.9178, 0.0, -0.3969, 0.9178, 0.0, -0.3969, 0.9178, 0.0, -0.3969, 0.9178, 0.0, -0.3969, 0.9178, 0.0, -0.3969, 0.9178, 0.0, -0.3969, 0.9178, 0.0, -0.3969, 0.9178, 0.0, -0.3969, 0.9178, -1.79e-08, -0.3969, 0.9178, -1.79e-08, -0.3969, 0.9178, 0.0, -0.3969, 0.9178, -1.79e-08, -0.3969, 0.9178, 3.256e-09, -0.3969, 0.9178, 3.256e-09, -0.3969, 0.9178, -1.79e-08, -0.3969, 0.9178, -1.79e-08, -0.3969, 0.9178, -1.79e-08, -0.3969, 0.9178, -1.79e-08, -0.3969, 0.9178, -1.79e-08, -0.3969, 0.9178, 0.0, -0.3969, 0.9178, 0.0, -0.3969, 0.9178, -1.79e-08, -0.3969, 0.9178, -1.79e-08, -0.3969, 0.9178, 0.0, -0.3969, 0.9178, 3.256e-09, -0.3969, 0.9178, 3.256e-09, -0.3969, 0.9178, -1.79e-08, -0.3969, 0.9178, 0.0, -0.3969, 0.9178, 0.0, -0.3969, 0.9178, 0.0, -0.3969, 0.9178, 0.0, -0.3969, 0.9178, 0.0, -0.3969, 0.9178, 0.0, -0.3969, 0.9178, 0.0, -0.3969, 0.9178, 0.0, -0.3969, 0.9178, 0.0, -0.3969, 0.9178, 0.0, -0.3969, 0.9178, -1.79e-08, -0.3969, 0.9178, 0.0, -0.3969, 0.9178, 0.0, -0.3969, 0.9178, 0.0, -0.3969, 0.9178, 0.0, -0.3969, 0.9178, 0.0, -0.3969, 0.9178, 0.0, -0.3969, 0.9178, 0.0, -0.3969, 0.9178, 0.0, -0.3969, 0.9178, 0.0, -0.3969, 0.9178, 0.0, -0.3969, 0.9178, -1.79e-08, -0.3969, 0.9178, 0.0, -0.3969, 0.9178, 0.0, -0.3969, 0.9178, 0.0, -0.3969, 0.9178, 0.0, -0.3969, 0.9178, 0.0, -0.3969, 0.9178, 0.0, -0.3969, 0.9178, 0.0, -0.3969, 0.9178, 0.0, -0.3969, 0.9178, 0.0, -0.3969, 0.9178, 0.0, -0.3969, 0.9178, 0.0, -0.3969, 0.9178, 0.0, -0.3969, 0.9178, 0.0, -0.3969, 0.9178, 0.0, -0.3969, 0.9178, 0.0, -0.3969, 0.9178, 0.0, -0.3969, 0.9178, 0.0, -0.3969, 0.9178, 0.0, -0.3969, 0.9178, 0.0, -0.3969, 0.9178, 0.0, -0.3969, 0.9178, 0.0, -0.3969, 0.9178, 0.0, -0.3969, 0.9178, 0.0, -0.3969, 0.9178, 0.0, -0.3969, 0.9178, 0.0, -0.3969, 0.9178, 0.0, -0.3969, 0.9178, 0.0, -0.3969, 0.9178, 0.0, -0.3969, 0.9178, 0.0, -0.3969, 0.9178, 0.0, -0.3969, 0.9178, 0.0, -0.3969, 0.9178, 0.0, -0.3969, 0.9178, 0.0, -0.3969, 0.9178, 0.0, -0.3969, 0.9178, 0.0, -0.3969, 0.9178, 0.0, -0.3969, 0.9178, 0.0, -0.3969, 0.9178, 0.0, -0.3969, 0.9178, 0.0, -0.3969, 0.9178, 0.0, -0.3969, 0.9178, 0.0, -0.3969, 0.9178, 0.0, -0.3969, 0.9178, -2.347e-07, -0.3969, 0.9178, -2.347e-07, -0.3969, 0.9178, 0.0, -0.3969, 0.9178, 0.0, -0.3969, 0.9178, -2.347e-07, -0.3969, 0.9178, -2.347e-07, -0.3969, 0.9178, 0.0, -0.243, 0.97, 0.0, -0.3969, 0.9178, 0.0, -0.3969, 0.9178, 0.0, -0.3969, 0.9178, 0.0, -0.3969, 0.9178, 0.0, -0.3969, 0.9178, -1.81e-07, -0.3969, 0.9178, -2.347e-07, -0.3969, 0.9178, 0.0, -0.3969, 0.9178, 0.0, -0.3969, 0.9178, -2.347e-07, -0.3969, 0.9178, -2.347e-07, -0.3969, 0.9178, 0.0, -0.3969, 0.9178, 0.0, -0.3969, 0.9178, 0.0, -0.3969, 0.9178, 0.0, -0.3969, 0.9178, 0.0, -0.3969, 0.9178, 0.0, -0.3969, 0.9178, 0.0, -0.3969, 0.9178, 0.0, -0.3969, 0.9178, 0.0, -0.3969, 0.9178, 0.0, -0.3969, 0.9178, 0.0, -0.3969, 0.9178, 0.0, -0.3969, 0.9178, 0.0, -0.3969, 0.9178, 0.0, -0.3969, 0.9178, 1.461e-08, -0.243, 0.97, 1.79e-08, -0.3969, 0.9178, 0.0, -0.3969, 0.9178, 0.0, -0.243, 0.97, -2.168e-07, -0.3969, 0.9178, -2.168e-07, -0.3969, 0.9178, 1.79e-08, -0.3969, 0.9178, 1.461e-08, -0.243, 0.97, -2.168e-07, -0.3969, 0.9178, -1.607e-07, -0.3969, 0.9178, 2.116e-08, -0.3969, 0.9178, 1.79e-08, -0.3969, 0.9178, 1.461e-08, -0.243, 0.97, 0.0, -0.243, 0.97, 0.4761, -0.437, 0.7632, -0.4761, -0.437, 0.7632, -2.347e-07, -0.3969, 0.9178, -2.168e-07, -0.3969, 0.9178, 1.828e-08, -0.2027, 0.9792, 0.0, -0.243, 0.97, -2.168e-07, -0.3969, 0.9178, -2.168e-07, -0.3969, 0.9178, 1.461e-08, -0.243, 0.97, 1.828e-08, -0.2027, 0.9792, 0.0, -0.3969, 0.9178, 0.0, -0.3969, 0.9178, 0.0, -0.3969, 0.9178, 0.0, -0.3969, 0.9178, 0.0, -0.243, 0.97, 0.0, -0.2027, 0.9792, 0.0, -0.3969, 0.9178, 0.0, -0.3969, 0.9178, 0.0, -0.2027, 0.9792, 0.0, -0.243, 0.97, 0.0, -0.3969, 0.9178, 0.0, -0.3969, 0.9178, 0.0, -0.3969, 0.9178, 0.0, -0.3969, 0.9178, 0.0, -0.3969, 0.9178, 0.0, -0.3969, 0.9178, 0.0, -0.243, 0.97, 0.0, -0.3969, 0.9178, 0.0, -0.3969, 0.9178, 0.0, -0.3969, 0.9178, 0.0, -0.3969, 0.9178, 3.256e-09, -0.3969, 0.9178, 3.256e-09, -0.3969, 0.9178, 0.0, -0.3969, 0.9178, 0.0, -0.3969, 0.9178, 0.0, -0.3969, 0.9178, 0.0, -0.3969, 0.9178, 0.0, -0.3969, 0.9178, 0.0, -0.3969, 0.9178, 0.0, -0.3969, 0.9178, 0.0, -0.3969, 0.9178, 0.0, -0.3969, 0.9178, 0.0, -0.3969, 0.9178, 0.0, -0.243, 0.97, 0.0, -0.3969, 0.9178, 0.0, -0.3969, 0.9178, 0.0, -0.3969, 0.9178, 0.0, -0.3969, 0.9178, 0.0, -0.3969, 0.9178, 0.0, -0.3969, 0.9178, 0.0, -0.3969, 0.9178, 0.0, -0.3969, 0.9178, 0.0, -0.3969, 0.9178, 0.0, -0.3969, 0.9178, 0.0, -0.3969, 0.9178, 0.0, -0.3969, 0.9178, 0.0, -0.3969, 0.9178, 0.0, -0.3969, 0.9178, 0.0, -0.3969, 0.9178, 0.0, -0.3969, 0.9178, 0.0, -0.3969, 0.9178, 0.0, -0.3969, 0.9178, -1.79e-08, -0.3969, 0.9178, -1.79e-08, -0.3969, 0.9178, 0.0, -0.3969, 0.9178, 0.0, -0.3969, 0.9178, -1.79e-08, -0.3969, 0.9178, 3.256e-09, -0.3969, 0.9178, 3.256e-09, -0.3969, 0.9178, 0.0, -0.3969, 0.9178, 0.5773, 0.3007, 0.7591, 1.266e-08, 0.3683, 0.9297, -0.5774, 0.3007, 0.7591, -0.7071, -0.2807, 0.649, -0.7071, -0.2807, 0.649, -0.7071, -0.2807, 0.649, -0.5774, -0.7591, 0.3007, 1.266e-08, -0.9297, 0.3683, 0.5774, -0.7591, 0.3007, 0.7071, -0.2807, 0.649, 0.7071, -0.2807, 0.649, 0.7071, -0.2807, 0.649, 0.7071, -2.047e-13, 0.7071, 0.363, 0.3332, 0.8702, 0.5773, 0.3007, 0.7591, 0.7071, -0.2807, 0.649, 0.7071, -0.2807, 0.649, 0.0, -0.243, 0.97, 0.0, -0.2027, 0.9792, 0.7071, -2.047e-13, 0.7071, 0.4761, -0.437, 0.7632, 0.0, -0.243, 0.97, 0.0, -0.243, 0.97, -0.363, 0.3332, 0.8702, 0.363, 0.3332, 0.8702, 0.0, -0.2027, 0.9792, 0.0, -0.243, 0.97, 0.363, 0.3332, 0.8702, 0.7071, -2.047e-13, 0.7071, 0.0, -0.243, 0.97, 1.828e-08, -0.2027, 0.9792, -0.7071, -2.483e-07, 0.7071, -0.363, 0.3332, 0.8702, -0.7071, -2.483e-07, 0.7071, -0.4761, -0.437, 0.7632, -0.5774, -0.7591, 0.3007, -0.7071, -0.2807, 0.649, -0.7071, -0.2807, 0.649, 0.4761, -0.437, 0.7632, 0.7071, -2.047e-13, 0.7071, 0.7071, -0.2807, 0.649, 0.7071, -0.2807, 0.649, 0.5774, -0.7591, 0.3007, -0.363, 0.3332, 0.8702, -0.7071, -2.483e-07, 0.7071, -0.7071, -0.2807, 0.649, -0.7071, -0.2807, 0.649, -0.5774, 0.3007, 0.7591, 0.363, 0.3332, 0.8702, -0.363, 0.3332, 0.8702, -0.5774, 0.3007, 0.7591, 1.266e-08, 0.3683, 0.9297, 0.5773, 0.3007, 0.7591, -0.4761, -0.437, 0.7632, 0.4761, -0.437, 0.7632, 0.5774, -0.7591, 0.3007, 1.266e-08, -0.9297, 0.3683, -0.5774, -0.7591, 0.3007])] * 3)])

# ---- objects
ob_fruitmachine = bpy.data.objects.new('FruitMachine', me_id33)

# ---- transforms, parenting, visibility, modifiers, constraints
ob_fruitmachine.location = (0.0, 0.0, 0.0)
ob_fruitmachine.scale = (0.0254, 0.0254, 0.0254)
ob_fruitmachine.color = (0.8, 0.8, 0.8, 1.0)
ob_fruitmachine.lineart.crease_threshold = 0.0

# ---- collection membership
col_collection_1.objects.link(ob_fruitmachine)

# ---- scene / render settings (as saved in the file)
scene.frame_start = 1; scene.frame_end = 250; scene.frame_set(1)
scene.render.engine = 'BLENDER_EEVEE_NEXT'
scene.render.resolution_percentage = 50
scene.render.dither_intensity = 0.0
scene.cycles.use_denoising = False
scene.cycles.samples = 128
scene.cycles.sampling_pattern = 'TABULATED_SOBOL'
scene.cycles.use_adaptive_sampling = False
scene.cycles.use_light_tree = False
scene.cycles.blur_glossy = 0.0
scene.cycles.sample_clamp_indirect = 0.0
scene.view_settings.view_transform = 'Standard'
bpy.context.view_layer.update()

# ---- added for rendering (the .blend has no active camera and no usable light): camera, sun
cam_auto = bpy.data.cameras.new('AutoCamera')
cam_auto.lens = 50.0
cam_auto.sensor_width = 36.0
cam_auto.clip_end = 1000.0
ob_auto_camera = bpy.data.objects.new('AutoCamera', cam_auto)
scene.collection.objects.link(ob_auto_camera)
ob_auto_camera.location = (2.62392, -3.1274, 2.47272)
ob_auto_camera.rotation_euler = (1.09748, -7.21219e-08, 0.694738)
scene.camera = ob_auto_camera
light_auto_sun = bpy.data.lights.new('AutoSun', 'SUN')
light_auto_sun.energy = 3.0
light_auto_sun.angle = 0.0523599
ob_auto_sun = bpy.data.objects.new('AutoSun', light_auto_sun)
scene.collection.objects.link(ob_auto_sun)
ob_auto_sun.rotation_euler = (0.872665, 0.174533, 0.523599)
bpy.context.view_layer.update()
